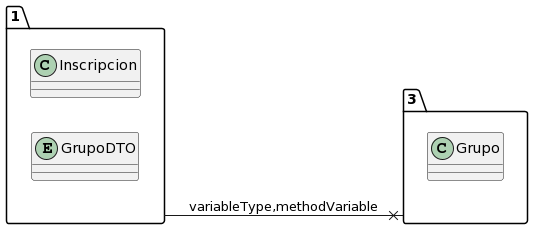

The diagram above was rendered by PlantUML. Its source (embedded in the PNG):
@startuml
allow_mixing
left to right direction
package "1"{
class Inscripcion
entity GrupoDTO

}
package "3"{
class Grupo

}
"1" --x "3":variableType,methodVariable
@enduml